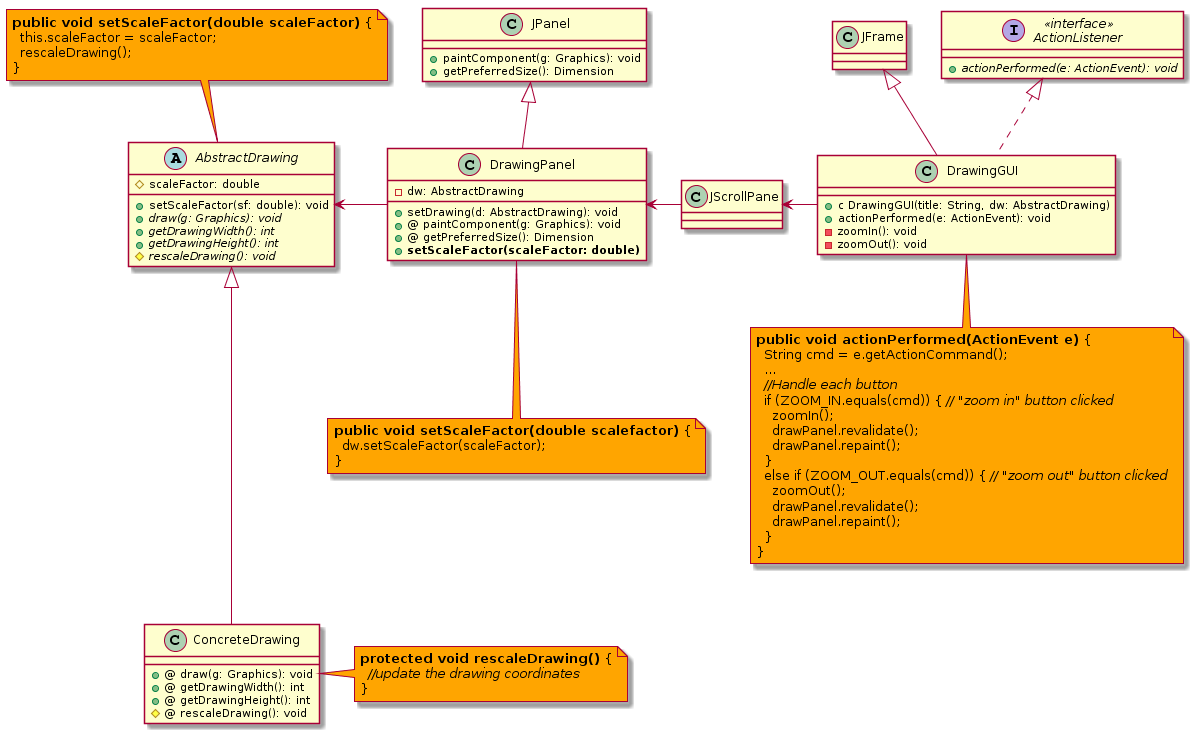

The diagram above was rendered by PlantUML. Its source (embedded in the PNG):
@startuml
class JFrame {
}

interface ActionListener <<interface>> {
  {abstract}+ actionPerformed(e: ActionEvent): void
}

class JScrollPane {
}

class DrawingGUI {
  +c DrawingGUI(title: String, dw: AbstractDrawing)
  + actionPerformed(e: ActionEvent): void
  - zoomIn(): void
  - zoomOut(): void
}

class JPanel {
  + paintComponent(g: Graphics): void
  + getPreferredSize(): Dimension
}

class DrawingPanel {
  - dw: AbstractDrawing
  + setDrawing(d: AbstractDrawing): void
  +@ paintComponent(g: Graphics): void
  +@ getPreferredSize(): Dimension
  + <b>setScaleFactor(scaleFactor: double)</b>
}

abstract class AbstractDrawing {
  # scaleFactor: double
  + setScaleFactor(sf: double): void
  {abstract} + draw(g: Graphics): void
  {abstract} + getDrawingWidth(): int
  {abstract} + getDrawingHeight(): int
  {abstract} # rescaleDrawing(): void
}

class ConcreteDrawing {
  +@ draw(g: Graphics): void
  +@ getDrawingWidth(): int
  +@ getDrawingHeight(): int
  #@ rescaleDrawing(): void
}

note bottom of DrawingPanel #orange
<b>public void setScaleFactor(double scalefactor)</b> {
  dw.setScaleFactor(scaleFactor);
}
end note

note top of AbstractDrawing #orange
<b>public void setScaleFactor(double scaleFactor)</b> {
  this.scaleFactor = scaleFactor;
  rescaleDrawing();
}
end note

note right of ConcreteDrawing #orange
<b>protected void rescaleDrawing()</b> {
  <i>//update the drawing coordinates</i>
}
end note

note bottom of DrawingGUI #orange
<b>public void actionPerformed(ActionEvent e)</b> {
  String cmd = e.getActionCommand();
  ...
  <i>//Handle each button</i>
  if (ZOOM_IN.equals(cmd)) { <i>// "zoom in" button clicked</i>
    zoomIn();
    drawPanel.revalidate();
    drawPanel.repaint();
  }
  else if (ZOOM_OUT.equals(cmd)) { <i>// "zoom out" button clicked</i>
    zoomOut();
    drawPanel.revalidate();
    drawPanel.repaint();
  }
}
end note

JFrame <|-- DrawingGUI
ActionListener <|.. DrawingGUI
JPanel <|-- DrawingPanel
AbstractDrawing <|--- ConcreteDrawing
AbstractDrawing <-left- DrawingPanel
DrawingPanel <-left- JScrollPane
JScrollPane <-left- DrawingGUI
@enduml